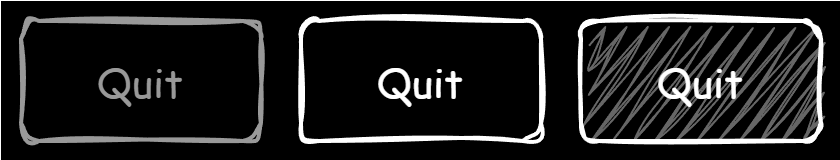

The diagram above was exported from draw.io. Its source (the exported page's mxGraphModel, read from the mxfile embedded in the PNG):
<mxGraphModel dx="977" dy="671" grid="1" gridSize="10" guides="1" tooltips="1" connect="1" arrows="1" fold="1" page="1" pageScale="1" pageWidth="827" pageHeight="1169" math="0" shadow="0">
  <root>
    <mxCell id="0" />
    <mxCell id="1" parent="0" />
    <mxCell id="Tbw6c7ISsR6M4IQzXAso-1" value="" style="rounded=0;whiteSpace=wrap;html=1;fillColor=#000000;strokeColor=none;" vertex="1" parent="1">
      <mxGeometry x="40" y="40" width="420" height="80" as="geometry" />
    </mxCell>
    <mxCell id="Tbw6c7ISsR6M4IQzXAso-2" value="&lt;font style=&quot;font-size: 20px;&quot; face=&quot;Comic Sans MS&quot;&gt;Quit&lt;/font&gt;" style="rounded=1;whiteSpace=wrap;html=1;sketch=1;curveFitting=1;jiggle=2;fillColor=none;strokeWidth=2;strokeColor=#999999;fontColor=#999999;" vertex="1" parent="1">
      <mxGeometry x="50" y="50" width="120" height="60" as="geometry" />
    </mxCell>
    <mxCell id="Tbw6c7ISsR6M4IQzXAso-3" value="&lt;font style=&quot;font-size: 20px;&quot; face=&quot;Comic Sans MS&quot;&gt;Quit&lt;/font&gt;" style="rounded=1;whiteSpace=wrap;html=1;sketch=1;curveFitting=1;jiggle=2;fillColor=none;strokeWidth=2;fontColor=#FFFFFF;strokeColor=#FFFFFF;" vertex="1" parent="1">
      <mxGeometry x="190" y="50" width="120" height="60" as="geometry" />
    </mxCell>
    <mxCell id="Tbw6c7ISsR6M4IQzXAso-4" value="&lt;font style=&quot;font-size: 20px;&quot; face=&quot;Comic Sans MS&quot;&gt;Quit&lt;/font&gt;" style="rounded=1;whiteSpace=wrap;html=1;sketch=1;curveFitting=1;jiggle=2;fillColor=#666666;strokeWidth=2;fontColor=#FFFFFF;strokeColor=#FFFFFF;gradientColor=none;fillStyle=zigzag;" vertex="1" parent="1">
      <mxGeometry x="330" y="50" width="120" height="60" as="geometry" />
    </mxCell>
  </root>
</mxGraphModel>